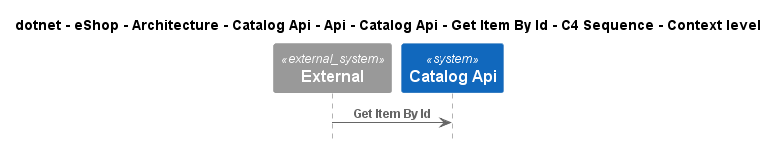

The diagram above was rendered by PlantUML. Its source (embedded in the PNG):
@startuml
!pragma layout smetana
!include ..\..\..\..\..\..\..\..\..\..\..\.c4s\C4_Sequence.puml

title dotnet - eShop - Architecture - Catalog Api - Api - Catalog Api - Get Item By Id - C4 Sequence - Context level

System_Ext(C4InterFlow.SoftwareSystems.ExternalSystem, "External", "")
System(dotnet.eShop.Architecture.SoftwareSystems.CatalogApi, "Catalog Api", "")

Rel(C4InterFlow.SoftwareSystems.ExternalSystem, dotnet.eShop.Architecture.SoftwareSystems.CatalogApi, "Get Item By Id")


@enduml